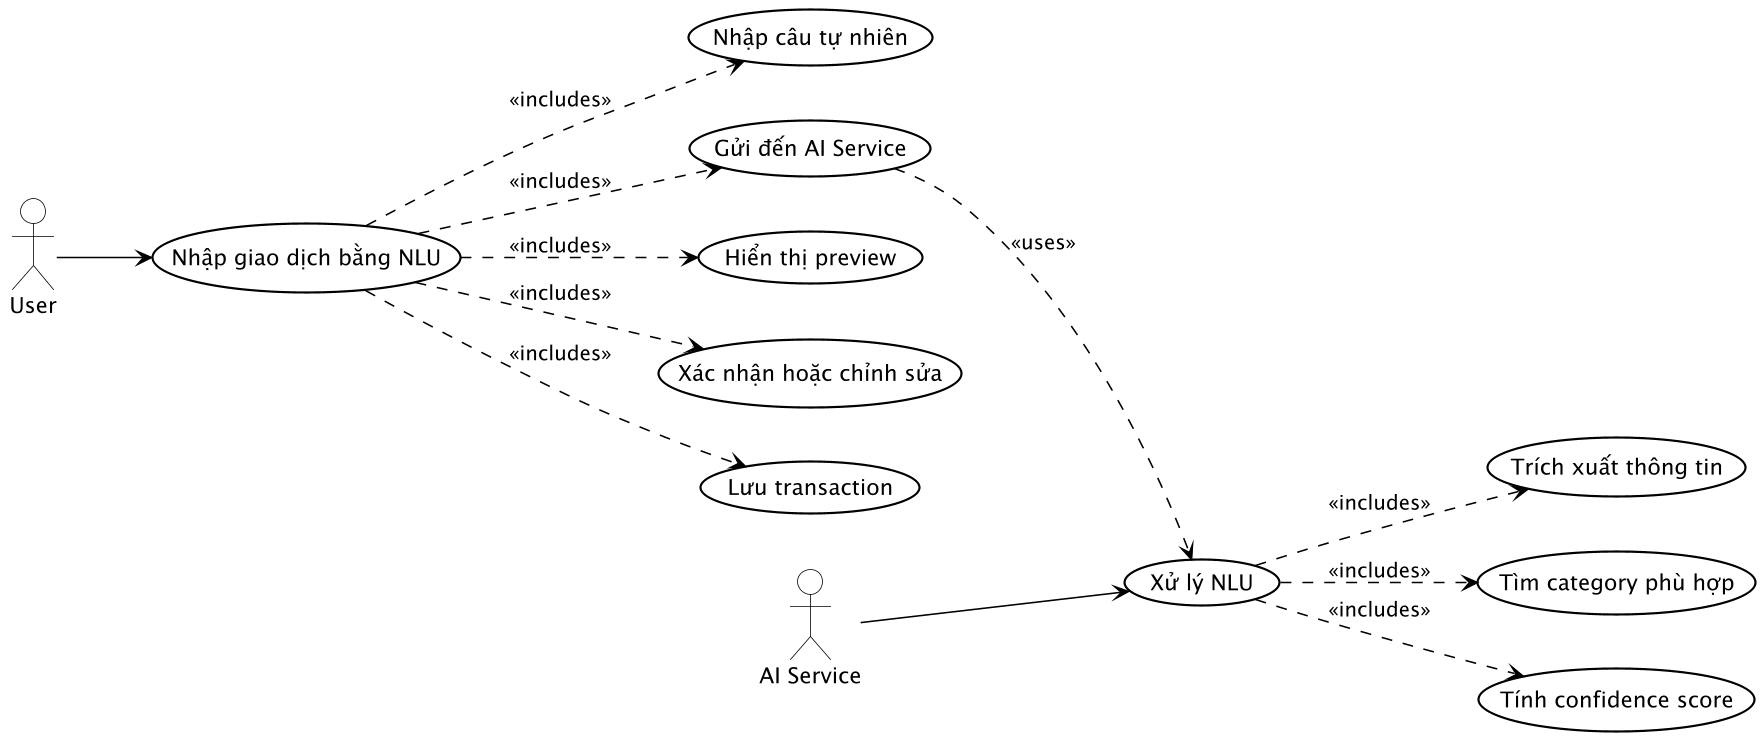

The diagram above was rendered by PlantUML. Its source (embedded in the PNG):
@startuml UC_004_NLUTransaction

skinparam usecase {
    BackgroundColor #FFFFFF
    BorderColor #000000
    ArrowColor #000000
    BorderThickness 1.4
    FontColor #000000
    FontSize 14
}

skinparam actor {
    BackgroundColor #FFFFFF
    BorderColor #000000
    FontColor #000000
    FontSize 14
}

skinparam package {
    BorderColor #000000
    FontColor #000000
}

skinparam shadowing false
skinparam dpi 150

' Layout ngang
left to right direction

actor User
actor "AI Service" as AI

usecase "Nhập giao dịch bằng NLU" as UC_NLUTransaction
usecase "Nhập câu tự nhiên" as UC_EnterNaturalLanguage
usecase "Gửi đến AI Service" as UC_SendToAI
usecase "Xử lý NLU" as UC_ProcessNLU
usecase "Trích xuất thông tin" as UC_ExtractInfo
usecase "Tìm category phù hợp" as UC_FindCategory
usecase "Tính confidence score" as UC_CalculateConfidence
usecase "Hiển thị preview" as UC_ShowPreview
usecase "Xác nhận hoặc chỉnh sửa" as UC_ConfirmOrEdit
usecase "Lưu transaction" as UC_SaveTransaction

User --> UC_NLUTransaction
AI --> UC_ProcessNLU
UC_NLUTransaction ..> UC_EnterNaturalLanguage : <<includes>>
UC_NLUTransaction ..> UC_SendToAI : <<includes>>
UC_NLUTransaction ..> UC_ShowPreview : <<includes>>
UC_NLUTransaction ..> UC_ConfirmOrEdit : <<includes>>
UC_NLUTransaction ..> UC_SaveTransaction : <<includes>>
UC_SendToAI ..> UC_ProcessNLU : <<uses>>
UC_ProcessNLU ..> UC_ExtractInfo : <<includes>>
UC_ProcessNLU ..> UC_FindCategory : <<includes>>
UC_ProcessNLU ..> UC_CalculateConfidence : <<includes>>

@enduml